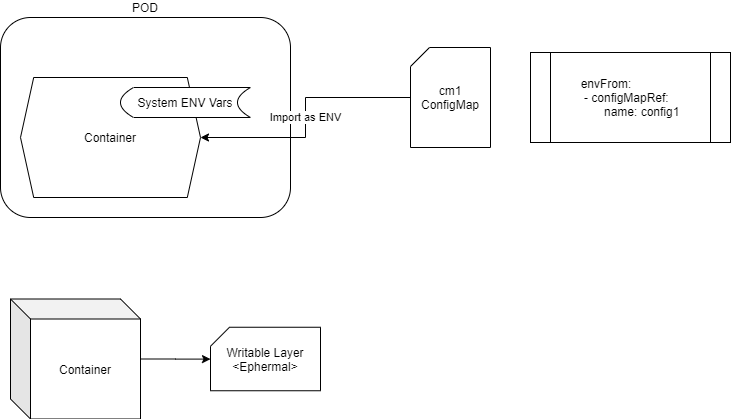

The diagram above was exported from draw.io. Its source (the exported page's mxGraphModel, read from the mxfile embedded in the PNG):
<mxGraphModel dx="1024" dy="584" grid="1" gridSize="10" guides="1" tooltips="1" connect="1" arrows="1" fold="1" page="1" pageScale="1" pageWidth="1169" pageHeight="827" math="0" shadow="0">
  <root>
    <mxCell id="YLdz5Kn5cudU9jEaIky4-0" />
    <mxCell id="YLdz5Kn5cudU9jEaIky4-1" parent="YLdz5Kn5cudU9jEaIky4-0" />
    <mxCell id="YLdz5Kn5cudU9jEaIky4-2" value="POD" style="rounded=1;whiteSpace=wrap;html=1;labelPosition=center;verticalLabelPosition=top;align=center;verticalAlign=bottom;" vertex="1" parent="YLdz5Kn5cudU9jEaIky4-1">
      <mxGeometry x="90" y="80" width="290" height="200" as="geometry" />
    </mxCell>
    <mxCell id="YLdz5Kn5cudU9jEaIky4-3" value="Container" style="shape=hexagon;perimeter=hexagonPerimeter2;whiteSpace=wrap;html=1;size=0.07333348592122396;" vertex="1" parent="YLdz5Kn5cudU9jEaIky4-1">
      <mxGeometry x="110" y="140" width="180" height="120" as="geometry" />
    </mxCell>
    <mxCell id="YLdz5Kn5cudU9jEaIky4-4" value="System ENV Vars" style="shape=dataStorage;whiteSpace=wrap;html=1;" vertex="1" parent="YLdz5Kn5cudU9jEaIky4-1">
      <mxGeometry x="210" y="150" width="130" height="30" as="geometry" />
    </mxCell>
    <mxCell id="YLdz5Kn5cudU9jEaIky4-7" value="Import as ENV" style="edgeStyle=orthogonalEdgeStyle;rounded=0;orthogonalLoop=1;jettySize=auto;html=1;entryX=1;entryY=0.5;entryDx=0;entryDy=0;" edge="1" parent="YLdz5Kn5cudU9jEaIky4-1" source="YLdz5Kn5cudU9jEaIky4-6" target="YLdz5Kn5cudU9jEaIky4-3">
      <mxGeometry relative="1" as="geometry" />
    </mxCell>
    <mxCell id="YLdz5Kn5cudU9jEaIky4-6" value="cm1&lt;br&gt;ConfigMap" style="shape=card;whiteSpace=wrap;html=1;size=19;" vertex="1" parent="YLdz5Kn5cudU9jEaIky4-1">
      <mxGeometry x="500" y="110" width="80" height="100" as="geometry" />
    </mxCell>
    <mxCell id="YLdz5Kn5cudU9jEaIky4-8" value="&lt;div style=&quot;text-align: left&quot;&gt;&lt;span&gt;envFrom:&lt;/span&gt;&lt;/div&gt;&lt;div style=&quot;text-align: left&quot;&gt;&lt;span&gt;&amp;nbsp;- configMapRef:&lt;/span&gt;&lt;/div&gt;&lt;div style=&quot;text-align: left&quot;&gt;&lt;span&gt;&amp;nbsp; &amp;nbsp; &amp;nbsp; &amp;nbsp;name: config1&lt;/span&gt;&lt;/div&gt;" style="shape=process;whiteSpace=wrap;html=1;backgroundOutline=1;" vertex="1" parent="YLdz5Kn5cudU9jEaIky4-1">
      <mxGeometry x="620" y="115" width="200" height="90" as="geometry" />
    </mxCell>
    <mxCell id="YLdz5Kn5cudU9jEaIky4-11" style="edgeStyle=orthogonalEdgeStyle;rounded=0;orthogonalLoop=1;jettySize=auto;html=1;" edge="1" parent="YLdz5Kn5cudU9jEaIky4-1" source="YLdz5Kn5cudU9jEaIky4-9" target="YLdz5Kn5cudU9jEaIky4-10">
      <mxGeometry relative="1" as="geometry" />
    </mxCell>
    <mxCell id="YLdz5Kn5cudU9jEaIky4-9" value="Container" style="shape=cube;whiteSpace=wrap;html=1;boundedLbl=1;backgroundOutline=1;darkOpacity=0.05;darkOpacity2=0.1;" vertex="1" parent="YLdz5Kn5cudU9jEaIky4-1">
      <mxGeometry x="100" y="361.5" width="130" height="120" as="geometry" />
    </mxCell>
    <mxCell id="YLdz5Kn5cudU9jEaIky4-10" value="Writable Layer&lt;br&gt;&amp;lt;Ephermal&amp;gt;" style="shape=card;whiteSpace=wrap;html=1;size=19;" vertex="1" parent="YLdz5Kn5cudU9jEaIky4-1">
      <mxGeometry x="300" y="389.75" width="110" height="63.5" as="geometry" />
    </mxCell>
  </root>
</mxGraphModel>